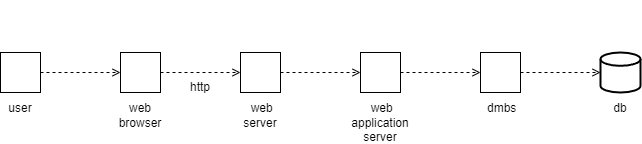

The diagram above was exported from draw.io. Its source (the exported page's mxGraphModel, read from the mxfile embedded in the PNG):
<mxGraphModel dx="794" dy="1106" grid="1" gridSize="10" guides="1" tooltips="1" connect="1" arrows="1" fold="1" page="1" pageScale="1" pageWidth="827" pageHeight="1169" math="0" shadow="0">
  <root>
    <mxCell id="0" />
    <mxCell id="1" parent="0" />
    <mxCell id="8lFw4BgRD8mpqxhCnmYW-3" style="edgeStyle=orthogonalEdgeStyle;rounded=0;orthogonalLoop=1;jettySize=auto;html=1;exitX=1;exitY=0.5;exitDx=0;exitDy=0;entryX=0;entryY=0.5;entryDx=0;entryDy=0;endArrow=open;endFill=0;dashed=1;" edge="1" parent="1" source="8lFw4BgRD8mpqxhCnmYW-1" target="8lFw4BgRD8mpqxhCnmYW-2">
      <mxGeometry relative="1" as="geometry" />
    </mxCell>
    <mxCell id="8lFw4BgRD8mpqxhCnmYW-1" value="&lt;div&gt;&lt;br&gt;&lt;/div&gt;&lt;div&gt;&lt;br&gt;&lt;/div&gt;&lt;div&gt;&lt;br&gt;&lt;/div&gt;&lt;div&gt;&lt;br&gt;&lt;/div&gt;&lt;div&gt;&lt;br&gt;&lt;/div&gt;&lt;div&gt;&lt;br&gt;&lt;/div&gt;&lt;div&gt;web browser&lt;/div&gt;" style="rounded=0;whiteSpace=wrap;html=1;" vertex="1" parent="1">
      <mxGeometry x="160" y="520" width="40" height="40" as="geometry" />
    </mxCell>
    <mxCell id="8lFw4BgRD8mpqxhCnmYW-11" style="edgeStyle=orthogonalEdgeStyle;rounded=0;orthogonalLoop=1;jettySize=auto;html=1;exitX=1;exitY=0.5;exitDx=0;exitDy=0;entryX=0;entryY=0.5;entryDx=0;entryDy=0;endArrow=open;endFill=0;dashed=1;" edge="1" parent="1" source="8lFw4BgRD8mpqxhCnmYW-2" target="8lFw4BgRD8mpqxhCnmYW-10">
      <mxGeometry relative="1" as="geometry" />
    </mxCell>
    <mxCell id="8lFw4BgRD8mpqxhCnmYW-2" value="&lt;div&gt;&lt;br&gt;&lt;/div&gt;&lt;div&gt;&lt;br&gt;&lt;/div&gt;&lt;div&gt;&lt;br&gt;&lt;/div&gt;&lt;div&gt;&lt;br&gt;&lt;/div&gt;&lt;div&gt;&lt;br&gt;&lt;/div&gt;&lt;div&gt;&lt;br&gt;&lt;/div&gt;&lt;div&gt;&lt;span style=&quot;background-color: initial;&quot;&gt;&amp;nbsp;web server&lt;/span&gt;&lt;br&gt;&lt;/div&gt;" style="rounded=0;whiteSpace=wrap;html=1;" vertex="1" parent="1">
      <mxGeometry x="280" y="520" width="40" height="40" as="geometry" />
    </mxCell>
    <mxCell id="8lFw4BgRD8mpqxhCnmYW-4" value="http" style="text;html=1;align=center;verticalAlign=middle;whiteSpace=wrap;rounded=0;" vertex="1" parent="1">
      <mxGeometry x="210" y="540" width="60" height="30" as="geometry" />
    </mxCell>
    <mxCell id="8lFw4BgRD8mpqxhCnmYW-8" style="edgeStyle=orthogonalEdgeStyle;rounded=0;orthogonalLoop=1;jettySize=auto;html=1;exitX=1;exitY=0.5;exitDx=0;exitDy=0;entryX=0;entryY=0.5;entryDx=0;entryDy=0;endArrow=open;endFill=0;dashed=1;" edge="1" parent="1" source="8lFw4BgRD8mpqxhCnmYW-7" target="8lFw4BgRD8mpqxhCnmYW-1">
      <mxGeometry relative="1" as="geometry" />
    </mxCell>
    <mxCell id="8lFw4BgRD8mpqxhCnmYW-7" value="&lt;div&gt;&lt;br&gt;&lt;/div&gt;&lt;div&gt;&lt;br&gt;&lt;/div&gt;&lt;div&gt;&lt;br&gt;&lt;/div&gt;&lt;div&gt;&lt;br&gt;&lt;/div&gt;&lt;div&gt;&lt;br&gt;&lt;/div&gt;&lt;div&gt;user&lt;/div&gt;" style="rounded=0;whiteSpace=wrap;html=1;" vertex="1" parent="1">
      <mxGeometry x="40" y="520" width="40" height="40" as="geometry" />
    </mxCell>
    <mxCell id="8lFw4BgRD8mpqxhCnmYW-13" style="edgeStyle=orthogonalEdgeStyle;rounded=0;orthogonalLoop=1;jettySize=auto;html=1;exitX=1;exitY=0.5;exitDx=0;exitDy=0;entryX=0;entryY=0.5;entryDx=0;entryDy=0;endArrow=open;endFill=0;dashed=1;" edge="1" parent="1" source="8lFw4BgRD8mpqxhCnmYW-10" target="8lFw4BgRD8mpqxhCnmYW-12">
      <mxGeometry relative="1" as="geometry" />
    </mxCell>
    <mxCell id="8lFw4BgRD8mpqxhCnmYW-10" value="&lt;div&gt;&lt;br&gt;&lt;/div&gt;&lt;div&gt;&lt;br&gt;&lt;/div&gt;&lt;div&gt;&lt;br&gt;&lt;/div&gt;&lt;div&gt;&lt;br&gt;&lt;/div&gt;&lt;div&gt;&lt;br&gt;&lt;/div&gt;&lt;div&gt;&lt;br&gt;&lt;/div&gt;&lt;div&gt;&lt;br&gt;&lt;/div&gt;&lt;div&gt;&lt;span style=&quot;background-color: initial;&quot;&gt;&amp;nbsp;web application server&lt;/span&gt;&lt;br&gt;&lt;/div&gt;" style="rounded=0;whiteSpace=wrap;html=1;" vertex="1" parent="1">
      <mxGeometry x="400" y="520" width="40" height="40" as="geometry" />
    </mxCell>
    <mxCell id="8lFw4BgRD8mpqxhCnmYW-12" value="&lt;div&gt;&lt;br&gt;&lt;/div&gt;&lt;div&gt;&lt;br&gt;&lt;/div&gt;&lt;div&gt;&lt;br&gt;&lt;/div&gt;&lt;div&gt;&lt;br&gt;&lt;/div&gt;&lt;div&gt;&lt;br&gt;&lt;/div&gt;&lt;div&gt;&lt;span style=&quot;background-color: initial;&quot;&gt;&amp;nbsp;dmbs&lt;/span&gt;&lt;br&gt;&lt;/div&gt;" style="rounded=0;whiteSpace=wrap;html=1;" vertex="1" parent="1">
      <mxGeometry x="520" y="520" width="40" height="40" as="geometry" />
    </mxCell>
    <mxCell id="8lFw4BgRD8mpqxhCnmYW-14" value="&lt;div&gt;&lt;br&gt;&lt;/div&gt;&lt;div&gt;&lt;br&gt;&lt;/div&gt;&lt;div&gt;&lt;br&gt;&lt;/div&gt;&lt;div&gt;&lt;br&gt;&lt;/div&gt;&lt;div&gt;&lt;br&gt;&lt;/div&gt;&lt;div&gt;db&lt;/div&gt;" style="strokeWidth=2;html=1;shape=mxgraph.flowchart.database;whiteSpace=wrap;" vertex="1" parent="1">
      <mxGeometry x="640" y="520" width="40" height="40" as="geometry" />
    </mxCell>
    <mxCell id="8lFw4BgRD8mpqxhCnmYW-15" style="edgeStyle=orthogonalEdgeStyle;rounded=0;orthogonalLoop=1;jettySize=auto;html=1;exitX=1;exitY=0.5;exitDx=0;exitDy=0;entryX=0;entryY=0.5;entryDx=0;entryDy=0;entryPerimeter=0;endArrow=open;endFill=0;dashed=1;" edge="1" parent="1" source="8lFw4BgRD8mpqxhCnmYW-12" target="8lFw4BgRD8mpqxhCnmYW-14">
      <mxGeometry relative="1" as="geometry" />
    </mxCell>
  </root>
</mxGraphModel>